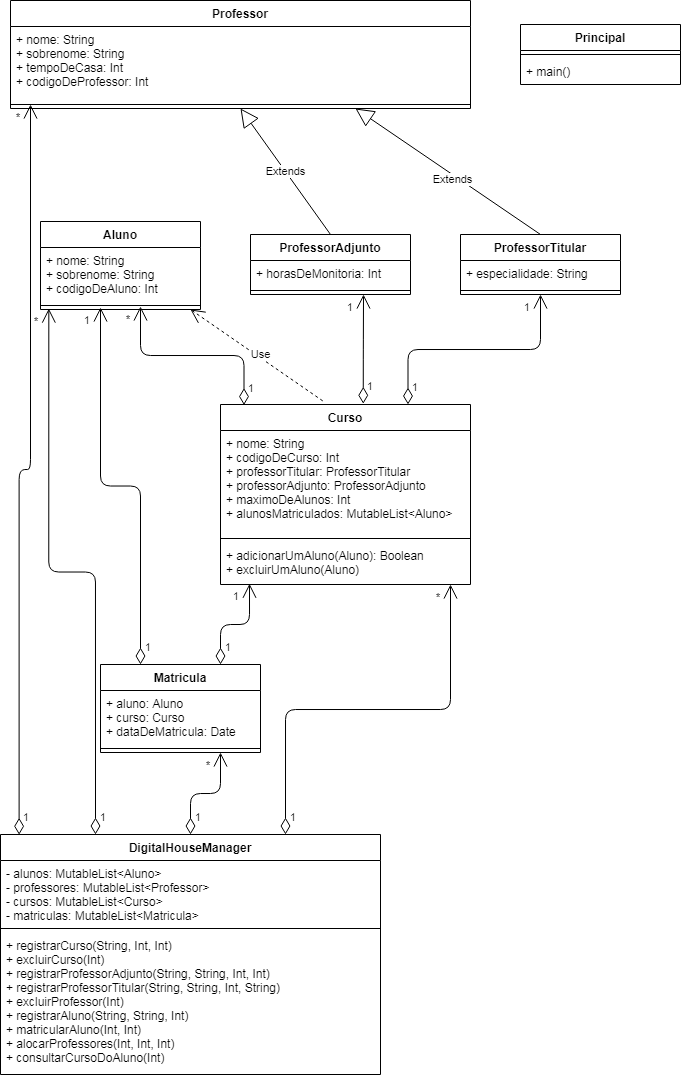

The diagram above was exported from draw.io. Its source (the exported page's mxGraphModel, read from the mxfile embedded in the PNG):
<mxGraphModel dx="952" dy="548" grid="1" gridSize="10" guides="1" tooltips="1" connect="1" arrows="1" fold="1" page="1" pageScale="1" pageWidth="827" pageHeight="1169" math="0" shadow="0">
  <root>
    <mxCell id="0" />
    <mxCell id="1" parent="0" />
    <mxCell id="VyNumJ4DKZaSA0qAcyzf-1" value="Principal" style="swimlane;fontStyle=1;align=center;verticalAlign=top;childLayout=stackLayout;horizontal=1;startSize=26;horizontalStack=0;resizeParent=1;resizeParentMax=0;resizeLast=0;collapsible=1;marginBottom=0;" vertex="1" parent="1">
      <mxGeometry x="590" y="50" width="160" height="60" as="geometry" />
    </mxCell>
    <mxCell id="VyNumJ4DKZaSA0qAcyzf-3" value="" style="line;strokeWidth=1;fillColor=none;align=left;verticalAlign=middle;spacingTop=-1;spacingLeft=3;spacingRight=3;rotatable=0;labelPosition=right;points=[];portConstraint=eastwest;" vertex="1" parent="VyNumJ4DKZaSA0qAcyzf-1">
      <mxGeometry y="26" width="160" height="8" as="geometry" />
    </mxCell>
    <mxCell id="VyNumJ4DKZaSA0qAcyzf-4" value="+ main()" style="text;strokeColor=none;fillColor=none;align=left;verticalAlign=top;spacingLeft=4;spacingRight=4;overflow=hidden;rotatable=0;points=[[0,0.5],[1,0.5]];portConstraint=eastwest;" vertex="1" parent="VyNumJ4DKZaSA0qAcyzf-1">
      <mxGeometry y="34" width="160" height="26" as="geometry" />
    </mxCell>
    <mxCell id="VyNumJ4DKZaSA0qAcyzf-9" value="ProfessorAdjunto" style="swimlane;fontStyle=1;align=center;verticalAlign=top;childLayout=stackLayout;horizontal=1;startSize=26;horizontalStack=0;resizeParent=1;resizeParentMax=0;resizeLast=0;collapsible=1;marginBottom=0;" vertex="1" parent="1">
      <mxGeometry x="320" y="260" width="160" height="60" as="geometry" />
    </mxCell>
    <mxCell id="VyNumJ4DKZaSA0qAcyzf-10" value="+ horasDeMonitoria: Int" style="text;strokeColor=none;fillColor=none;align=left;verticalAlign=top;spacingLeft=4;spacingRight=4;overflow=hidden;rotatable=0;points=[[0,0.5],[1,0.5]];portConstraint=eastwest;" vertex="1" parent="VyNumJ4DKZaSA0qAcyzf-9">
      <mxGeometry y="26" width="160" height="26" as="geometry" />
    </mxCell>
    <mxCell id="VyNumJ4DKZaSA0qAcyzf-11" value="" style="line;strokeWidth=1;fillColor=none;align=left;verticalAlign=middle;spacingTop=-1;spacingLeft=3;spacingRight=3;rotatable=0;labelPosition=right;points=[];portConstraint=eastwest;" vertex="1" parent="VyNumJ4DKZaSA0qAcyzf-9">
      <mxGeometry y="52" width="160" height="8" as="geometry" />
    </mxCell>
    <mxCell id="VyNumJ4DKZaSA0qAcyzf-13" value="Extends" style="endArrow=block;endSize=16;endFill=0;html=1;exitX=0.5;exitY=0;exitDx=0;exitDy=0;entryX=0.5;entryY=1;entryDx=0;entryDy=0;" edge="1" parent="1" source="VyNumJ4DKZaSA0qAcyzf-9" target="VyNumJ4DKZaSA0qAcyzf-5">
      <mxGeometry width="160" relative="1" as="geometry">
        <mxPoint x="210" y="270" as="sourcePoint" />
        <mxPoint x="370" y="270" as="targetPoint" />
      </mxGeometry>
    </mxCell>
    <mxCell id="VyNumJ4DKZaSA0qAcyzf-14" value="ProfessorTitular" style="swimlane;fontStyle=1;align=center;verticalAlign=top;childLayout=stackLayout;horizontal=1;startSize=26;horizontalStack=0;resizeParent=1;resizeParentMax=0;resizeLast=0;collapsible=1;marginBottom=0;" vertex="1" parent="1">
      <mxGeometry x="530" y="260" width="160" height="60" as="geometry" />
    </mxCell>
    <mxCell id="VyNumJ4DKZaSA0qAcyzf-15" value="+ especialidade: String" style="text;strokeColor=none;fillColor=none;align=left;verticalAlign=top;spacingLeft=4;spacingRight=4;overflow=hidden;rotatable=0;points=[[0,0.5],[1,0.5]];portConstraint=eastwest;" vertex="1" parent="VyNumJ4DKZaSA0qAcyzf-14">
      <mxGeometry y="26" width="160" height="26" as="geometry" />
    </mxCell>
    <mxCell id="VyNumJ4DKZaSA0qAcyzf-16" value="" style="line;strokeWidth=1;fillColor=none;align=left;verticalAlign=middle;spacingTop=-1;spacingLeft=3;spacingRight=3;rotatable=0;labelPosition=right;points=[];portConstraint=eastwest;" vertex="1" parent="VyNumJ4DKZaSA0qAcyzf-14">
      <mxGeometry y="52" width="160" height="8" as="geometry" />
    </mxCell>
    <mxCell id="VyNumJ4DKZaSA0qAcyzf-17" value="Extends" style="endArrow=block;endSize=16;endFill=0;html=1;exitX=0.5;exitY=0;exitDx=0;exitDy=0;entryX=0.75;entryY=1;entryDx=0;entryDy=0;" edge="1" parent="1" source="VyNumJ4DKZaSA0qAcyzf-14" target="VyNumJ4DKZaSA0qAcyzf-5">
      <mxGeometry x="-0.0752" y="4" width="160" relative="1" as="geometry">
        <mxPoint x="210" y="270" as="sourcePoint" />
        <mxPoint x="370" y="270" as="targetPoint" />
        <mxPoint as="offset" />
      </mxGeometry>
    </mxCell>
    <mxCell id="VyNumJ4DKZaSA0qAcyzf-18" value="Aluno" style="swimlane;fontStyle=1;align=center;verticalAlign=top;childLayout=stackLayout;horizontal=1;startSize=26;horizontalStack=0;resizeParent=1;resizeParentMax=0;resizeLast=0;collapsible=1;marginBottom=0;" vertex="1" parent="1">
      <mxGeometry x="110" y="247" width="160" height="88" as="geometry" />
    </mxCell>
    <mxCell id="VyNumJ4DKZaSA0qAcyzf-19" value="+ nome: String&#10;+ sobrenome: String&#10;+ codigoDeAluno: Int" style="text;strokeColor=none;fillColor=none;align=left;verticalAlign=top;spacingLeft=4;spacingRight=4;overflow=hidden;rotatable=0;points=[[0,0.5],[1,0.5]];portConstraint=eastwest;" vertex="1" parent="VyNumJ4DKZaSA0qAcyzf-18">
      <mxGeometry y="26" width="160" height="54" as="geometry" />
    </mxCell>
    <mxCell id="VyNumJ4DKZaSA0qAcyzf-20" value="" style="line;strokeWidth=1;fillColor=none;align=left;verticalAlign=middle;spacingTop=-1;spacingLeft=3;spacingRight=3;rotatable=0;labelPosition=right;points=[];portConstraint=eastwest;" vertex="1" parent="VyNumJ4DKZaSA0qAcyzf-18">
      <mxGeometry y="80" width="160" height="8" as="geometry" />
    </mxCell>
    <mxCell id="VyNumJ4DKZaSA0qAcyzf-22" value="Curso" style="swimlane;fontStyle=1;align=center;verticalAlign=top;childLayout=stackLayout;horizontal=1;startSize=26;horizontalStack=0;resizeParent=1;resizeParentMax=0;resizeLast=0;collapsible=1;marginBottom=0;" vertex="1" parent="1">
      <mxGeometry x="290" y="430" width="250" height="180" as="geometry" />
    </mxCell>
    <mxCell id="VyNumJ4DKZaSA0qAcyzf-23" value="+ nome: String&#10;+ codigoDeCurso: Int&#10;+ professorTitular: ProfessorTitular&#10;+ professorAdjunto: ProfessorAdjunto&#10;+ maximoDeAlunos: Int&#10;+ alunosMatriculados: MutableList&lt;Aluno&gt;" style="text;strokeColor=none;fillColor=none;align=left;verticalAlign=top;spacingLeft=4;spacingRight=4;overflow=hidden;rotatable=0;points=[[0,0.5],[1,0.5]];portConstraint=eastwest;" vertex="1" parent="VyNumJ4DKZaSA0qAcyzf-22">
      <mxGeometry y="26" width="250" height="104" as="geometry" />
    </mxCell>
    <mxCell id="VyNumJ4DKZaSA0qAcyzf-24" value="" style="line;strokeWidth=1;fillColor=none;align=left;verticalAlign=middle;spacingTop=-1;spacingLeft=3;spacingRight=3;rotatable=0;labelPosition=right;points=[];portConstraint=eastwest;" vertex="1" parent="VyNumJ4DKZaSA0qAcyzf-22">
      <mxGeometry y="130" width="250" height="8" as="geometry" />
    </mxCell>
    <mxCell id="VyNumJ4DKZaSA0qAcyzf-25" value="+ adicionarUmAluno(Aluno): Boolean&#10;+ excluirUmAluno(Aluno)" style="text;strokeColor=none;fillColor=none;align=left;verticalAlign=top;spacingLeft=4;spacingRight=4;overflow=hidden;rotatable=0;points=[[0,0.5],[1,0.5]];portConstraint=eastwest;" vertex="1" parent="VyNumJ4DKZaSA0qAcyzf-22">
      <mxGeometry y="138" width="250" height="42" as="geometry" />
    </mxCell>
    <mxCell id="VyNumJ4DKZaSA0qAcyzf-26" value="" style="endArrow=open;html=1;endSize=12;startArrow=diamondThin;startSize=14;startFill=0;edgeStyle=orthogonalEdgeStyle;exitX=0.75;exitY=0;exitDx=0;exitDy=0;entryX=0.5;entryY=1;entryDx=0;entryDy=0;" edge="1" parent="1" source="VyNumJ4DKZaSA0qAcyzf-22" target="VyNumJ4DKZaSA0qAcyzf-14">
      <mxGeometry x="0.0512" relative="1" as="geometry">
        <mxPoint x="440" y="390" as="sourcePoint" />
        <mxPoint x="600" y="390" as="targetPoint" />
        <mxPoint as="offset" />
      </mxGeometry>
    </mxCell>
    <mxCell id="VyNumJ4DKZaSA0qAcyzf-27" value="1" style="edgeLabel;resizable=0;html=1;align=left;verticalAlign=top;" connectable="0" vertex="1" parent="VyNumJ4DKZaSA0qAcyzf-26">
      <mxGeometry x="-1" relative="1" as="geometry">
        <mxPoint x="2.5" y="-30" as="offset" />
      </mxGeometry>
    </mxCell>
    <mxCell id="VyNumJ4DKZaSA0qAcyzf-28" value="1" style="edgeLabel;resizable=0;html=1;align=right;verticalAlign=top;" connectable="0" vertex="1" parent="VyNumJ4DKZaSA0qAcyzf-26">
      <mxGeometry x="1" relative="1" as="geometry">
        <mxPoint x="-10" as="offset" />
      </mxGeometry>
    </mxCell>
    <mxCell id="VyNumJ4DKZaSA0qAcyzf-29" value="" style="endArrow=open;html=1;endSize=12;startArrow=diamondThin;startSize=14;startFill=0;edgeStyle=orthogonalEdgeStyle;exitX=0.571;exitY=-0.004;exitDx=0;exitDy=0;exitPerimeter=0;" edge="1" parent="1" source="VyNumJ4DKZaSA0qAcyzf-22">
      <mxGeometry x="0.0512" relative="1" as="geometry">
        <mxPoint x="487.4999999999998" y="440" as="sourcePoint" />
        <mxPoint x="433" y="320" as="targetPoint" />
        <mxPoint as="offset" />
      </mxGeometry>
    </mxCell>
    <mxCell id="VyNumJ4DKZaSA0qAcyzf-30" value="1" style="edgeLabel;resizable=0;html=1;align=left;verticalAlign=top;" connectable="0" vertex="1" parent="VyNumJ4DKZaSA0qAcyzf-29">
      <mxGeometry x="-1" relative="1" as="geometry">
        <mxPoint x="2.5" y="-30" as="offset" />
      </mxGeometry>
    </mxCell>
    <mxCell id="VyNumJ4DKZaSA0qAcyzf-31" value="1" style="edgeLabel;resizable=0;html=1;align=right;verticalAlign=top;" connectable="0" vertex="1" parent="VyNumJ4DKZaSA0qAcyzf-29">
      <mxGeometry x="1" relative="1" as="geometry">
        <mxPoint x="-10" as="offset" />
      </mxGeometry>
    </mxCell>
    <mxCell id="VyNumJ4DKZaSA0qAcyzf-32" value="" style="endArrow=open;html=1;endSize=12;startArrow=diamondThin;startSize=14;startFill=0;edgeStyle=orthogonalEdgeStyle;exitX=0.094;exitY=0.003;exitDx=0;exitDy=0;exitPerimeter=0;" edge="1" parent="1" source="VyNumJ4DKZaSA0qAcyzf-22">
      <mxGeometry x="0.0512" relative="1" as="geometry">
        <mxPoint x="497.4999999999998" y="450" as="sourcePoint" />
        <mxPoint x="210" y="332" as="targetPoint" />
        <mxPoint as="offset" />
      </mxGeometry>
    </mxCell>
    <mxCell id="VyNumJ4DKZaSA0qAcyzf-33" value="1" style="edgeLabel;resizable=0;html=1;align=left;verticalAlign=top;" connectable="0" vertex="1" parent="VyNumJ4DKZaSA0qAcyzf-32">
      <mxGeometry x="-1" relative="1" as="geometry">
        <mxPoint x="2.5" y="-30" as="offset" />
      </mxGeometry>
    </mxCell>
    <mxCell id="VyNumJ4DKZaSA0qAcyzf-34" value="*" style="edgeLabel;resizable=0;html=1;align=right;verticalAlign=top;" connectable="0" vertex="1" parent="VyNumJ4DKZaSA0qAcyzf-32">
      <mxGeometry x="1" relative="1" as="geometry">
        <mxPoint x="-10" as="offset" />
      </mxGeometry>
    </mxCell>
    <mxCell id="VyNumJ4DKZaSA0qAcyzf-35" value="Use" style="endArrow=open;endSize=12;dashed=1;html=1;exitX=0.409;exitY=-0.02;exitDx=0;exitDy=0;exitPerimeter=0;" edge="1" parent="1" source="VyNumJ4DKZaSA0qAcyzf-22">
      <mxGeometry x="-0.0347" y="-3" width="160" relative="1" as="geometry">
        <mxPoint x="210" y="410" as="sourcePoint" />
        <mxPoint x="260" y="335" as="targetPoint" />
        <mxPoint as="offset" />
      </mxGeometry>
    </mxCell>
    <mxCell id="VyNumJ4DKZaSA0qAcyzf-5" value="Professor" style="swimlane;fontStyle=1;align=center;verticalAlign=top;childLayout=stackLayout;horizontal=1;startSize=26;horizontalStack=0;resizeParent=1;resizeParentMax=0;resizeLast=0;collapsible=1;marginBottom=0;" vertex="1" parent="1">
      <mxGeometry x="80" y="26" width="460" height="108" as="geometry" />
    </mxCell>
    <mxCell id="VyNumJ4DKZaSA0qAcyzf-6" value="+ nome: String&#10;+ sobrenome: String&#10;+ tempoDeCasa: Int&#10;+ codigoDeProfessor: Int" style="text;strokeColor=none;fillColor=none;align=left;verticalAlign=top;spacingLeft=4;spacingRight=4;overflow=hidden;rotatable=0;points=[[0,0.5],[1,0.5]];portConstraint=eastwest;" vertex="1" parent="VyNumJ4DKZaSA0qAcyzf-5">
      <mxGeometry y="26" width="460" height="74" as="geometry" />
    </mxCell>
    <mxCell id="VyNumJ4DKZaSA0qAcyzf-7" value="" style="line;strokeWidth=1;fillColor=none;align=left;verticalAlign=middle;spacingTop=-1;spacingLeft=3;spacingRight=3;rotatable=0;labelPosition=right;points=[];portConstraint=eastwest;" vertex="1" parent="VyNumJ4DKZaSA0qAcyzf-5">
      <mxGeometry y="100" width="460" height="8" as="geometry" />
    </mxCell>
    <mxCell id="VyNumJ4DKZaSA0qAcyzf-36" value="Matricula" style="swimlane;fontStyle=1;align=center;verticalAlign=top;childLayout=stackLayout;horizontal=1;startSize=26;horizontalStack=0;resizeParent=1;resizeParentMax=0;resizeLast=0;collapsible=1;marginBottom=0;" vertex="1" parent="1">
      <mxGeometry x="170" y="690" width="160" height="88" as="geometry" />
    </mxCell>
    <mxCell id="VyNumJ4DKZaSA0qAcyzf-37" value="+ aluno: Aluno&#10;+ curso: Curso&#10;+ dataDeMatricula: Date" style="text;strokeColor=none;fillColor=none;align=left;verticalAlign=top;spacingLeft=4;spacingRight=4;overflow=hidden;rotatable=0;points=[[0,0.5],[1,0.5]];portConstraint=eastwest;" vertex="1" parent="VyNumJ4DKZaSA0qAcyzf-36">
      <mxGeometry y="26" width="160" height="54" as="geometry" />
    </mxCell>
    <mxCell id="VyNumJ4DKZaSA0qAcyzf-38" value="" style="line;strokeWidth=1;fillColor=none;align=left;verticalAlign=middle;spacingTop=-1;spacingLeft=3;spacingRight=3;rotatable=0;labelPosition=right;points=[];portConstraint=eastwest;" vertex="1" parent="VyNumJ4DKZaSA0qAcyzf-36">
      <mxGeometry y="80" width="160" height="8" as="geometry" />
    </mxCell>
    <mxCell id="VyNumJ4DKZaSA0qAcyzf-40" value="" style="endArrow=open;html=1;endSize=12;startArrow=diamondThin;startSize=14;startFill=0;edgeStyle=orthogonalEdgeStyle;exitX=0.75;exitY=0;exitDx=0;exitDy=0;entryX=0.116;entryY=0.982;entryDx=0;entryDy=0;entryPerimeter=0;" edge="1" parent="1" source="VyNumJ4DKZaSA0qAcyzf-36" target="VyNumJ4DKZaSA0qAcyzf-25">
      <mxGeometry x="0.0512" relative="1" as="geometry">
        <mxPoint x="323.5" y="440.53999999999985" as="sourcePoint" />
        <mxPoint x="220" y="342" as="targetPoint" />
        <mxPoint as="offset" />
      </mxGeometry>
    </mxCell>
    <mxCell id="VyNumJ4DKZaSA0qAcyzf-41" value="1" style="edgeLabel;resizable=0;html=1;align=left;verticalAlign=top;" connectable="0" vertex="1" parent="VyNumJ4DKZaSA0qAcyzf-40">
      <mxGeometry x="-1" relative="1" as="geometry">
        <mxPoint x="2.5" y="-30" as="offset" />
      </mxGeometry>
    </mxCell>
    <mxCell id="VyNumJ4DKZaSA0qAcyzf-42" value="1" style="edgeLabel;resizable=0;html=1;align=right;verticalAlign=top;" connectable="0" vertex="1" parent="VyNumJ4DKZaSA0qAcyzf-40">
      <mxGeometry x="1" relative="1" as="geometry">
        <mxPoint x="-10" as="offset" />
      </mxGeometry>
    </mxCell>
    <mxCell id="VyNumJ4DKZaSA0qAcyzf-43" value="" style="endArrow=open;html=1;endSize=12;startArrow=diamondThin;startSize=14;startFill=0;edgeStyle=orthogonalEdgeStyle;exitX=0.25;exitY=0;exitDx=0;exitDy=0;" edge="1" parent="1" source="VyNumJ4DKZaSA0qAcyzf-36">
      <mxGeometry x="0.0512" relative="1" as="geometry">
        <mxPoint x="190" y="665.76" as="sourcePoint" />
        <mxPoint x="170" y="333" as="targetPoint" />
        <mxPoint as="offset" />
      </mxGeometry>
    </mxCell>
    <mxCell id="VyNumJ4DKZaSA0qAcyzf-44" value="1" style="edgeLabel;resizable=0;html=1;align=left;verticalAlign=top;" connectable="0" vertex="1" parent="VyNumJ4DKZaSA0qAcyzf-43">
      <mxGeometry x="-1" relative="1" as="geometry">
        <mxPoint x="2.5" y="-30" as="offset" />
      </mxGeometry>
    </mxCell>
    <mxCell id="VyNumJ4DKZaSA0qAcyzf-45" value="1" style="edgeLabel;resizable=0;html=1;align=right;verticalAlign=top;" connectable="0" vertex="1" parent="VyNumJ4DKZaSA0qAcyzf-43">
      <mxGeometry x="1" relative="1" as="geometry">
        <mxPoint x="-10" as="offset" />
      </mxGeometry>
    </mxCell>
    <mxCell id="VyNumJ4DKZaSA0qAcyzf-50" value="DigitalHouseManager" style="swimlane;fontStyle=1;align=center;verticalAlign=top;childLayout=stackLayout;horizontal=1;startSize=26;horizontalStack=0;resizeParent=1;resizeParentMax=0;resizeLast=0;collapsible=1;marginBottom=0;" vertex="1" parent="1">
      <mxGeometry x="70" y="860" width="380" height="240" as="geometry" />
    </mxCell>
    <mxCell id="VyNumJ4DKZaSA0qAcyzf-51" value="- alunos: MutableList&lt;Aluno&gt;&#10;- professores: MutableList&lt;Professor&gt;&#10;- cursos: MutableList&lt;Curso&gt;&#10;- matriculas: MutableList&lt;Matricula&gt;" style="text;strokeColor=none;fillColor=none;align=left;verticalAlign=top;spacingLeft=4;spacingRight=4;overflow=hidden;rotatable=0;points=[[0,0.5],[1,0.5]];portConstraint=eastwest;" vertex="1" parent="VyNumJ4DKZaSA0qAcyzf-50">
      <mxGeometry y="26" width="380" height="64" as="geometry" />
    </mxCell>
    <mxCell id="VyNumJ4DKZaSA0qAcyzf-52" value="" style="line;strokeWidth=1;fillColor=none;align=left;verticalAlign=middle;spacingTop=-1;spacingLeft=3;spacingRight=3;rotatable=0;labelPosition=right;points=[];portConstraint=eastwest;" vertex="1" parent="VyNumJ4DKZaSA0qAcyzf-50">
      <mxGeometry y="90" width="380" height="8" as="geometry" />
    </mxCell>
    <mxCell id="VyNumJ4DKZaSA0qAcyzf-53" value="+ registrarCurso(String, Int, Int)&#10;+ excluirCurso(Int)&#10;+ registrarProfessorAdjunto(String, String, Int, Int)&#10;+ registrarProfessorTitular(String, String, Int, String)&#10;+ excluirProfessor(Int)&#10;+ registrarAluno(String, String, Int)&#10;+ matricularAluno(Int, Int)&#10;+ alocarProfessores(Int, Int, Int)&#10;+ consultarCursoDoAluno(Int)" style="text;strokeColor=none;fillColor=none;align=left;verticalAlign=top;spacingLeft=4;spacingRight=4;overflow=hidden;rotatable=0;points=[[0,0.5],[1,0.5]];portConstraint=eastwest;" vertex="1" parent="VyNumJ4DKZaSA0qAcyzf-50">
      <mxGeometry y="98" width="380" height="142" as="geometry" />
    </mxCell>
    <mxCell id="VyNumJ4DKZaSA0qAcyzf-54" value="" style="endArrow=open;html=1;endSize=12;startArrow=diamondThin;startSize=14;startFill=0;edgeStyle=orthogonalEdgeStyle;exitX=0.5;exitY=0;exitDx=0;exitDy=0;entryX=0.75;entryY=1;entryDx=0;entryDy=0;" edge="1" parent="1" source="VyNumJ4DKZaSA0qAcyzf-50" target="VyNumJ4DKZaSA0qAcyzf-36">
      <mxGeometry x="0.0512" relative="1" as="geometry">
        <mxPoint x="260.97" y="850.76" as="sourcePoint" />
        <mxPoint x="270" y="780" as="targetPoint" />
        <mxPoint as="offset" />
      </mxGeometry>
    </mxCell>
    <mxCell id="VyNumJ4DKZaSA0qAcyzf-55" value="1" style="edgeLabel;resizable=0;html=1;align=left;verticalAlign=top;" connectable="0" vertex="1" parent="VyNumJ4DKZaSA0qAcyzf-54">
      <mxGeometry x="-1" relative="1" as="geometry">
        <mxPoint x="2.5" y="-30" as="offset" />
      </mxGeometry>
    </mxCell>
    <mxCell id="VyNumJ4DKZaSA0qAcyzf-56" value="*" style="edgeLabel;resizable=0;html=1;align=right;verticalAlign=top;" connectable="0" vertex="1" parent="VyNumJ4DKZaSA0qAcyzf-54">
      <mxGeometry x="1" relative="1" as="geometry">
        <mxPoint x="-10" as="offset" />
      </mxGeometry>
    </mxCell>
    <mxCell id="VyNumJ4DKZaSA0qAcyzf-57" value="" style="endArrow=open;html=1;endSize=12;startArrow=diamondThin;startSize=14;startFill=0;edgeStyle=orthogonalEdgeStyle;exitX=0.75;exitY=0;exitDx=0;exitDy=0;entryX=0.92;entryY=1;entryDx=0;entryDy=0;entryPerimeter=0;" edge="1" parent="1" source="VyNumJ4DKZaSA0qAcyzf-50" target="VyNumJ4DKZaSA0qAcyzf-25">
      <mxGeometry x="0.0512" relative="1" as="geometry">
        <mxPoint x="385" y="812" as="sourcePoint" />
        <mxPoint x="415" y="730" as="targetPoint" />
        <mxPoint as="offset" />
      </mxGeometry>
    </mxCell>
    <mxCell id="VyNumJ4DKZaSA0qAcyzf-58" value="1" style="edgeLabel;resizable=0;html=1;align=left;verticalAlign=top;" connectable="0" vertex="1" parent="VyNumJ4DKZaSA0qAcyzf-57">
      <mxGeometry x="-1" relative="1" as="geometry">
        <mxPoint x="2.5" y="-30" as="offset" />
      </mxGeometry>
    </mxCell>
    <mxCell id="VyNumJ4DKZaSA0qAcyzf-59" value="*" style="edgeLabel;resizable=0;html=1;align=right;verticalAlign=top;" connectable="0" vertex="1" parent="VyNumJ4DKZaSA0qAcyzf-57">
      <mxGeometry x="1" relative="1" as="geometry">
        <mxPoint x="-10" as="offset" />
      </mxGeometry>
    </mxCell>
    <mxCell id="VyNumJ4DKZaSA0qAcyzf-60" value="" style="endArrow=open;html=1;endSize=12;startArrow=diamondThin;startSize=14;startFill=0;edgeStyle=orthogonalEdgeStyle;exitX=0.25;exitY=0;exitDx=0;exitDy=0;entryX=0.052;entryY=0.884;entryDx=0;entryDy=0;entryPerimeter=0;" edge="1" parent="1" source="VyNumJ4DKZaSA0qAcyzf-50" target="VyNumJ4DKZaSA0qAcyzf-20">
      <mxGeometry x="0.0512" relative="1" as="geometry">
        <mxPoint x="120" y="802" as="sourcePoint" />
        <mxPoint x="130" y="340" as="targetPoint" />
        <mxPoint as="offset" />
      </mxGeometry>
    </mxCell>
    <mxCell id="VyNumJ4DKZaSA0qAcyzf-61" value="1" style="edgeLabel;resizable=0;html=1;align=left;verticalAlign=top;" connectable="0" vertex="1" parent="VyNumJ4DKZaSA0qAcyzf-60">
      <mxGeometry x="-1" relative="1" as="geometry">
        <mxPoint x="2.5" y="-30" as="offset" />
      </mxGeometry>
    </mxCell>
    <mxCell id="VyNumJ4DKZaSA0qAcyzf-62" value="*" style="edgeLabel;resizable=0;html=1;align=right;verticalAlign=top;" connectable="0" vertex="1" parent="VyNumJ4DKZaSA0qAcyzf-60">
      <mxGeometry x="1" relative="1" as="geometry">
        <mxPoint x="-10" as="offset" />
      </mxGeometry>
    </mxCell>
    <mxCell id="VyNumJ4DKZaSA0qAcyzf-63" value="" style="endArrow=open;html=1;endSize=12;startArrow=diamondThin;startSize=14;startFill=0;edgeStyle=orthogonalEdgeStyle;exitX=0.049;exitY=0.001;exitDx=0;exitDy=0;exitPerimeter=0;" edge="1" parent="1" source="VyNumJ4DKZaSA0qAcyzf-50">
      <mxGeometry x="0.0512" relative="1" as="geometry">
        <mxPoint x="110" y="805.93" as="sourcePoint" />
        <mxPoint x="100" y="130" as="targetPoint" />
        <mxPoint as="offset" />
      </mxGeometry>
    </mxCell>
    <mxCell id="VyNumJ4DKZaSA0qAcyzf-64" value="1" style="edgeLabel;resizable=0;html=1;align=left;verticalAlign=top;" connectable="0" vertex="1" parent="VyNumJ4DKZaSA0qAcyzf-63">
      <mxGeometry x="-1" relative="1" as="geometry">
        <mxPoint x="2.5" y="-30" as="offset" />
      </mxGeometry>
    </mxCell>
    <mxCell id="VyNumJ4DKZaSA0qAcyzf-65" value="*" style="edgeLabel;resizable=0;html=1;align=right;verticalAlign=top;" connectable="0" vertex="1" parent="VyNumJ4DKZaSA0qAcyzf-63">
      <mxGeometry x="1" relative="1" as="geometry">
        <mxPoint x="-10" as="offset" />
      </mxGeometry>
    </mxCell>
  </root>
</mxGraphModel>